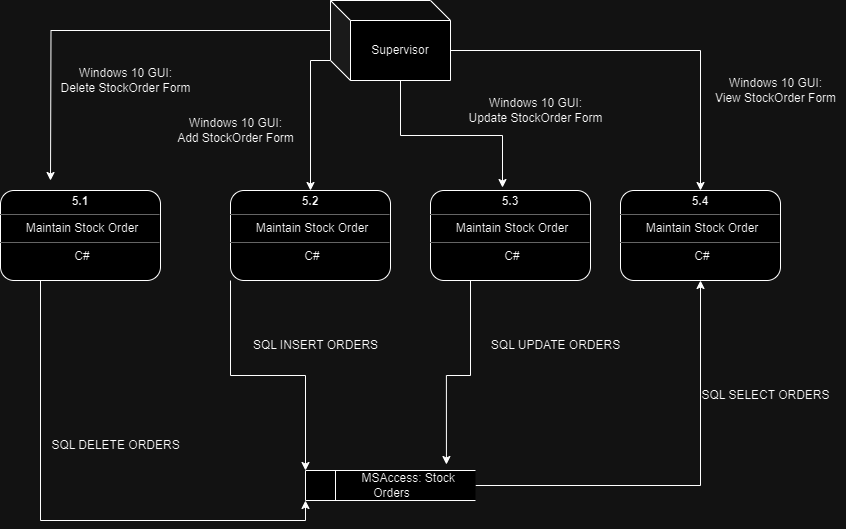

The diagram above was exported from draw.io. Its source (the exported page's mxGraphModel, read from the mxfile embedded in the PNG):
<mxGraphModel dx="880" dy="488" grid="1" gridSize="10" guides="1" tooltips="1" connect="1" arrows="1" fold="1" page="1" pageScale="1" pageWidth="850" pageHeight="1100" math="0" shadow="0">
  <root>
    <mxCell id="0" />
    <mxCell id="1" parent="0" />
    <mxCell id="yNZ2ZwaDBl664DxS9CAM-9" style="edgeStyle=orthogonalEdgeStyle;rounded=0;orthogonalLoop=1;jettySize=auto;html=1;exitX=0;exitY=0;exitDx=0;exitDy=30;exitPerimeter=0;" edge="1" parent="1" source="yNZ2ZwaDBl664DxS9CAM-1">
      <mxGeometry relative="1" as="geometry">
        <mxPoint x="80" y="200" as="targetPoint" />
      </mxGeometry>
    </mxCell>
    <mxCell id="yNZ2ZwaDBl664DxS9CAM-11" style="edgeStyle=orthogonalEdgeStyle;rounded=0;orthogonalLoop=1;jettySize=auto;html=1;exitX=0;exitY=0;exitDx=0;exitDy=60;exitPerimeter=0;" edge="1" parent="1" source="yNZ2ZwaDBl664DxS9CAM-1" target="yNZ2ZwaDBl664DxS9CAM-6">
      <mxGeometry relative="1" as="geometry" />
    </mxCell>
    <mxCell id="yNZ2ZwaDBl664DxS9CAM-13" style="edgeStyle=orthogonalEdgeStyle;rounded=0;orthogonalLoop=1;jettySize=auto;html=1;exitX=0;exitY=0;exitDx=70;exitDy=80;exitPerimeter=0;entryX=0.45;entryY=-0.033;entryDx=0;entryDy=0;entryPerimeter=0;" edge="1" parent="1" source="yNZ2ZwaDBl664DxS9CAM-1" target="yNZ2ZwaDBl664DxS9CAM-7">
      <mxGeometry relative="1" as="geometry" />
    </mxCell>
    <mxCell id="yNZ2ZwaDBl664DxS9CAM-15" style="edgeStyle=orthogonalEdgeStyle;rounded=0;orthogonalLoop=1;jettySize=auto;html=1;exitX=0;exitY=0;exitDx=120;exitDy=50;exitPerimeter=0;entryX=0.5;entryY=0;entryDx=0;entryDy=0;" edge="1" parent="1" source="yNZ2ZwaDBl664DxS9CAM-1" target="yNZ2ZwaDBl664DxS9CAM-8">
      <mxGeometry relative="1" as="geometry" />
    </mxCell>
    <mxCell id="yNZ2ZwaDBl664DxS9CAM-1" value="Supervisor" style="shape=cube;whiteSpace=wrap;html=1;boundedLbl=1;backgroundOutline=1;darkOpacity=0.05;darkOpacity2=0.1;" vertex="1" parent="1">
      <mxGeometry x="360" y="20" width="120" height="80" as="geometry" />
    </mxCell>
    <mxCell id="yNZ2ZwaDBl664DxS9CAM-27" style="edgeStyle=orthogonalEdgeStyle;rounded=0;orthogonalLoop=1;jettySize=auto;html=1;exitX=1;exitY=0.5;exitDx=0;exitDy=0;entryX=0.5;entryY=1;entryDx=0;entryDy=0;" edge="1" parent="1" source="yNZ2ZwaDBl664DxS9CAM-2" target="yNZ2ZwaDBl664DxS9CAM-8">
      <mxGeometry relative="1" as="geometry" />
    </mxCell>
    <mxCell id="yNZ2ZwaDBl664DxS9CAM-2" value="&amp;nbsp; &amp;nbsp; &amp;nbsp; &amp;nbsp; &amp;nbsp; MSAccess: Stock Orders" style="html=1;dashed=0;whiteSpace=wrap;shape=mxgraph.dfd.dataStoreID;align=center;spacingLeft=3;points=[[0,0],[0.5,0],[1,0],[0,0.5],[1,0.5],[0,1],[0.5,1],[1,1]];" vertex="1" parent="1">
      <mxGeometry x="335" y="490" width="170" height="30" as="geometry" />
    </mxCell>
    <mxCell id="yNZ2ZwaDBl664DxS9CAM-10" style="edgeStyle=orthogonalEdgeStyle;rounded=0;orthogonalLoop=1;jettySize=auto;html=1;exitX=0.25;exitY=1;exitDx=0;exitDy=0;entryX=0;entryY=1;entryDx=0;entryDy=0;" edge="1" parent="1" source="yNZ2ZwaDBl664DxS9CAM-5" target="yNZ2ZwaDBl664DxS9CAM-2">
      <mxGeometry relative="1" as="geometry" />
    </mxCell>
    <mxCell id="yNZ2ZwaDBl664DxS9CAM-5" value="&lt;p style=&quot;margin:0px;margin-top:4px;text-align:center;&quot;&gt;&lt;b&gt;5.1&lt;/b&gt;&lt;/p&gt;&lt;hr size=&quot;1&quot;&gt;&lt;p style=&quot;text-align: center; margin: 0px 0px 0px 4px;&quot;&gt;Maintain Stock Order&lt;/p&gt;&lt;hr size=&quot;1&quot;&gt;&lt;p style=&quot;text-align: center; margin: 0px 0px 0px 4px;&quot;&gt;C#&lt;/p&gt;" style="verticalAlign=top;align=left;overflow=fill;fontSize=12;fontFamily=Helvetica;html=1;whiteSpace=wrap;rounded=1;" vertex="1" parent="1">
      <mxGeometry x="30" y="210" width="160" height="90" as="geometry" />
    </mxCell>
    <mxCell id="yNZ2ZwaDBl664DxS9CAM-29" style="edgeStyle=orthogonalEdgeStyle;rounded=0;orthogonalLoop=1;jettySize=auto;html=1;exitX=0;exitY=1;exitDx=0;exitDy=0;entryX=0;entryY=0;entryDx=0;entryDy=0;" edge="1" parent="1" source="yNZ2ZwaDBl664DxS9CAM-6" target="yNZ2ZwaDBl664DxS9CAM-2">
      <mxGeometry relative="1" as="geometry" />
    </mxCell>
    <mxCell id="yNZ2ZwaDBl664DxS9CAM-6" value="&lt;p style=&quot;margin:0px;margin-top:4px;text-align:center;&quot;&gt;&lt;b&gt;5.2&lt;/b&gt;&lt;/p&gt;&lt;hr size=&quot;1&quot;&gt;&lt;p style=&quot;text-align: center; margin: 0px 0px 0px 4px;&quot;&gt;Maintain Stock Order&lt;/p&gt;&lt;hr size=&quot;1&quot;&gt;&lt;p style=&quot;text-align: center; margin: 0px 0px 0px 4px;&quot;&gt;C#&lt;/p&gt;" style="verticalAlign=top;align=left;overflow=fill;fontSize=12;fontFamily=Helvetica;html=1;whiteSpace=wrap;rounded=1;" vertex="1" parent="1">
      <mxGeometry x="260" y="210" width="160" height="90" as="geometry" />
    </mxCell>
    <mxCell id="yNZ2ZwaDBl664DxS9CAM-14" style="edgeStyle=orthogonalEdgeStyle;rounded=0;orthogonalLoop=1;jettySize=auto;html=1;exitX=0.25;exitY=1;exitDx=0;exitDy=0;entryX=0.829;entryY=-0.2;entryDx=0;entryDy=0;entryPerimeter=0;" edge="1" parent="1" source="yNZ2ZwaDBl664DxS9CAM-7" target="yNZ2ZwaDBl664DxS9CAM-2">
      <mxGeometry relative="1" as="geometry" />
    </mxCell>
    <mxCell id="yNZ2ZwaDBl664DxS9CAM-7" value="&lt;p style=&quot;margin:0px;margin-top:4px;text-align:center;&quot;&gt;&lt;b&gt;5.3&lt;/b&gt;&lt;/p&gt;&lt;hr size=&quot;1&quot;&gt;&lt;p style=&quot;text-align: center; margin: 0px 0px 0px 4px;&quot;&gt;Maintain Stock Order&lt;/p&gt;&lt;hr size=&quot;1&quot;&gt;&lt;p style=&quot;text-align: center; margin: 0px 0px 0px 4px;&quot;&gt;C#&lt;/p&gt;" style="verticalAlign=top;align=left;overflow=fill;fontSize=12;fontFamily=Helvetica;html=1;whiteSpace=wrap;rounded=1;" vertex="1" parent="1">
      <mxGeometry x="460" y="210" width="160" height="90" as="geometry" />
    </mxCell>
    <mxCell id="yNZ2ZwaDBl664DxS9CAM-8" value="&lt;p style=&quot;margin:0px;margin-top:4px;text-align:center;&quot;&gt;&lt;b&gt;5.4&lt;/b&gt;&lt;/p&gt;&lt;hr size=&quot;1&quot;&gt;&lt;p style=&quot;text-align: center; margin: 0px 0px 0px 4px;&quot;&gt;Maintain Stock Order&lt;/p&gt;&lt;hr size=&quot;1&quot;&gt;&lt;p style=&quot;text-align: center; margin: 0px 0px 0px 4px;&quot;&gt;C#&lt;/p&gt;" style="verticalAlign=top;align=left;overflow=fill;fontSize=12;fontFamily=Helvetica;html=1;whiteSpace=wrap;rounded=1;" vertex="1" parent="1">
      <mxGeometry x="650" y="210" width="160" height="90" as="geometry" />
    </mxCell>
    <mxCell id="yNZ2ZwaDBl664DxS9CAM-17" value="Windows 10 GUI:&lt;br&gt;Delete StockOrder Form" style="text;html=1;align=center;verticalAlign=middle;resizable=0;points=[];autosize=1;strokeColor=none;fillColor=none;" vertex="1" parent="1">
      <mxGeometry x="80" y="80" width="150" height="40" as="geometry" />
    </mxCell>
    <mxCell id="yNZ2ZwaDBl664DxS9CAM-18" value="Windows 10 GUI:&lt;br&gt;Add StockOrder Form" style="text;html=1;align=center;verticalAlign=middle;resizable=0;points=[];autosize=1;strokeColor=none;fillColor=none;" vertex="1" parent="1">
      <mxGeometry x="195" y="130" width="140" height="40" as="geometry" />
    </mxCell>
    <mxCell id="yNZ2ZwaDBl664DxS9CAM-19" value="Windows 10 GUI:&lt;br&gt;Update StockOrder Form" style="text;html=1;align=center;verticalAlign=middle;resizable=0;points=[];autosize=1;strokeColor=none;fillColor=none;" vertex="1" parent="1">
      <mxGeometry x="485" y="110" width="160" height="40" as="geometry" />
    </mxCell>
    <mxCell id="yNZ2ZwaDBl664DxS9CAM-20" value="Windows 10 GUI:&lt;br&gt;View StockOrder Form" style="text;html=1;align=center;verticalAlign=middle;resizable=0;points=[];autosize=1;strokeColor=none;fillColor=none;" vertex="1" parent="1">
      <mxGeometry x="735" y="90" width="140" height="40" as="geometry" />
    </mxCell>
    <mxCell id="yNZ2ZwaDBl664DxS9CAM-22" value="SQL DELETE ORDERS" style="text;html=1;align=center;verticalAlign=middle;resizable=0;points=[];autosize=1;strokeColor=none;fillColor=none;" vertex="1" parent="1">
      <mxGeometry x="70" y="450" width="150" height="30" as="geometry" />
    </mxCell>
    <mxCell id="yNZ2ZwaDBl664DxS9CAM-24" value="SQL INSERT ORDERS" style="text;html=1;align=center;verticalAlign=middle;resizable=0;points=[];autosize=1;strokeColor=none;fillColor=none;" vertex="1" parent="1">
      <mxGeometry x="270" y="350" width="150" height="30" as="geometry" />
    </mxCell>
    <mxCell id="yNZ2ZwaDBl664DxS9CAM-25" value="SQL UPDATE ORDERS" style="text;html=1;align=center;verticalAlign=middle;resizable=0;points=[];autosize=1;strokeColor=none;fillColor=none;" vertex="1" parent="1">
      <mxGeometry x="510" y="350" width="150" height="30" as="geometry" />
    </mxCell>
    <mxCell id="yNZ2ZwaDBl664DxS9CAM-26" value="SQL SELECT ORDERS" style="text;html=1;align=center;verticalAlign=middle;resizable=0;points=[];autosize=1;strokeColor=none;fillColor=none;" vertex="1" parent="1">
      <mxGeometry x="720" y="400" width="150" height="30" as="geometry" />
    </mxCell>
  </root>
</mxGraphModel>